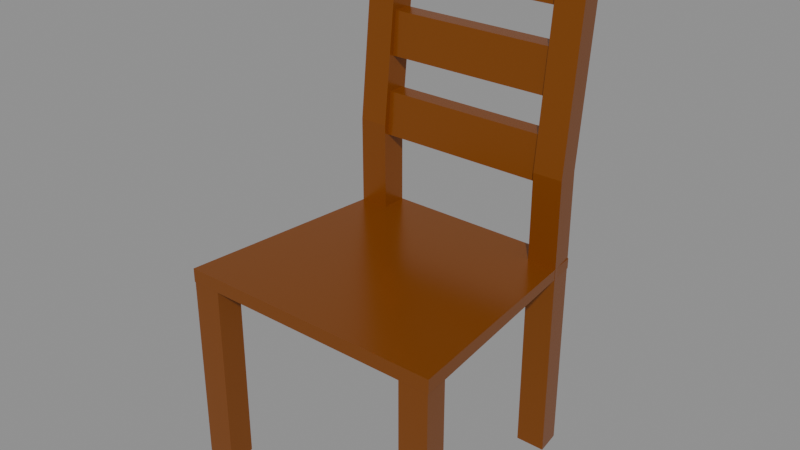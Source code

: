 # Source: Chair.blend  (saved by Blender 5.2.45; exported with 4.5.12 LTS)
import bpy
from mathutils import Matrix  # noqa: F401  (used for matrix-valued properties, if any)

bpy.ops.wm.read_factory_settings(use_empty=True)
scene = bpy.context.scene
scene.name = 'Scene'

# ---- materials (node trees are filled in below, after node groups)
mat_material = bpy.data.materials.new('Material')
mat_material.use_backface_culling = True

# ---- material node trees
mat_material.use_nodes = True; mat_material.node_tree.nodes.clear()
_N = mat_material.node_tree.nodes; _L = mat_material.node_tree.links
n0 = _N.new('ShaderNodeBsdfPrincipled'); n0.name = 'Principled BSDF'; n0.location = (10, 300)
n0.inputs[1].default_value = 0.4
n0.inputs[2].default_value = 0.2722
n0.inputs[10].default_value = 0.005
n1 = _N.new('ShaderNodeOutputMaterial'); n1.name = 'Material Output'; n1.location = (300, 300)
n2 = _N.new('ShaderNodeRGB'); n2.name = 'Color'; n2.location = (-440, 210)
n2.outputs[0].default_value = (0.2789, 0.08022, 0.007499, 1.0)
_L.new(n0.outputs[0], n1.inputs[0])
_L.new(n2.outputs[0], n0.inputs[0])
n1.is_active_output = True

# ---- meshes
me_chair = bpy.data.meshes.new('Chair')
me_chair.from_pydata([(0.3398, -0.1859, 5.856e-08), (0.4247, -0.1859, 0.6584), (0.4247, -0.1859, 5.856e-08), (0.3398, -0.1859, 0.6584), (0.3623, 0.5599, 1.577), (0.2774, 0.475, 1.577), (0.3735, 0.475, 1.577), (0.2774, 0.5599, 1.577), (0.4359, -0.2708, 0.6584), (0.4247, -0.1859, 5.856e-08), (0.4247, -0.1859, 0.6584), (0.4359, -0.2708, 5.856e-08), (-0.4392, -0.2722, 0.6656), (-0.3646, 0.4912, 0.6264), (-0.4392, -0.2722, 0.6206), (-0.3646, 0.4912, 0.6598), (0.3735, 0.475, 1.577), (0.3735, 0.406, 0.9443), (0.3623, 0.4908, 0.9443), (0.3623, 0.5599, 1.577), (-0.4392, -0.2722, 0.6206), (0.3646, 0.4912, 0.6264), (0.4392, -0.2722, 0.6206), (-0.3646, 0.4912, 0.6264), (-0.4265, -0.1859, 5.856e-08), (-0.4265, -0.1859, 0.6584), (-0.3416, -0.1859, 5.856e-08), (-0.3416, -0.1859, 0.6584), (0.4392, -0.2722, 0.6656), (0.3646, 0.4912, 0.6264), (0.3646, 0.4912, 0.6598), (0.4392, -0.2722, 0.6206), (-0.2792, 0.4908, 5.856e-08), (-0.2792, 0.406, 0.9443), (-0.2792, 0.406, 5.856e-08), (-0.2792, 0.4908, 0.9443), (-0.4377, -0.2708, 0.6584), (-0.4265, -0.1859, 5.856e-08), (-0.4377, -0.2708, 5.856e-08), (-0.4265, -0.1859, 0.6584), (-0.4392, -0.2722, 0.6656), (0.4392, -0.2722, 0.6656), (0.3646, 0.4912, 0.6598), (-0.3646, 0.4912, 0.6598), (-0.4377, -0.2708, 0.6584), (-0.4377, -0.2708, 5.856e-08), (-0.3416, -0.2708, 0.6584), (-0.3416, -0.2708, 5.856e-08), (0.2774, 0.475, 1.577), (0.2774, 0.4908, 0.9443), (0.2774, 0.406, 0.9443), (0.2774, 0.5599, 1.577), (0.3735, 0.406, 5.856e-08), (0.3735, 0.406, 0.9443), (0.2774, 0.406, 0.9443), (0.2774, 0.406, 5.856e-08), (0.316, 0.4854, 1.054), (-0.3306, 0.4854, 1.054), (0.316, 0.4332, 1.052), (-0.3306, 0.4332, 1.052), (-0.3753, 0.406, 0.9443), (-0.3641, 0.4908, 5.856e-08), (-0.3753, 0.406, 5.856e-08), (-0.3641, 0.4908, 0.9443), (0.2774, 0.406, 0.9443), (0.2774, 0.4908, 5.856e-08), (0.2774, 0.406, 5.856e-08), (0.2774, 0.4908, 0.9443), (0.316, 0.4332, 1.052), (-0.3306, 0.4211, 0.9106), (0.316, 0.4211, 0.9106), (-0.3306, 0.4332, 1.052), (-0.3753, 0.475, 1.577), (-0.2792, 0.475, 1.577), (-0.3641, 0.5599, 1.577), (-0.2792, 0.5599, 1.577), (-0.3306, 0.4717, 0.8934), (0.316, 0.4854, 1.054), (0.316, 0.4717, 0.8934), (-0.3306, 0.4854, 1.054), (-0.2792, 0.475, 1.577), (-0.2792, 0.5599, 1.577), (-0.3641, 0.5599, 1.577), (-0.3641, 0.4908, 0.9443), (-0.3753, 0.475, 1.577), (-0.3753, 0.406, 0.9443), (-0.3306, 0.4974, 1.147), (0.316, 0.511, 1.307), (0.316, 0.4974, 1.147), (-0.3306, 0.511, 1.307), (-0.3306, 0.4588, 1.305), (0.316, 0.4468, 1.164), (0.316, 0.4588, 1.305), (-0.3306, 0.4468, 1.164), (-0.3306, 0.4889, 1.559), (0.316, 0.4768, 1.417), (0.316, 0.4889, 1.559), (-0.3306, 0.4768, 1.417), (-0.3306, 0.5274, 1.4), (0.316, 0.5411, 1.56), (0.316, 0.5274, 1.4), (-0.3306, 0.5411, 1.56), (0.316, 0.5411, 1.56), (-0.3306, 0.5411, 1.56), (0.316, 0.4889, 1.559), (-0.3306, 0.4889, 1.559), (-0.3306, 0.4768, 1.417), (0.316, 0.5274, 1.4), (0.316, 0.4768, 1.417), (-0.3306, 0.5274, 1.4), (0.316, 0.511, 1.307), (-0.3306, 0.511, 1.307), (0.316, 0.4588, 1.305), (-0.3306, 0.4588, 1.305), (-0.3306, 0.4468, 1.164), (0.316, 0.4974, 1.147), (0.316, 0.4468, 1.164), (-0.3306, 0.4974, 1.147), (0.3735, 0.406, 0.9443), (0.3735, 0.406, 5.856e-08), (0.3623, 0.4908, 5.856e-08), (0.3623, 0.4908, 0.9443), (0.3398, -0.2708, 0.6584), (0.3398, -0.1859, 5.856e-08), (0.3398, -0.2708, 5.856e-08), (0.3398, -0.1859, 0.6584), (0.2774, 0.475, 1.577), (0.2774, 0.406, 0.9443), (0.3735, 0.475, 1.577), (0.3735, 0.406, 0.9443), (0.2774, 0.4908, 5.856e-08), (0.3623, 0.4908, 0.9443), (0.3623, 0.4908, 5.856e-08), (0.2774, 0.4908, 0.9443), (-0.3641, 0.4908, 0.9443), (-0.2792, 0.5599, 1.577), (-0.2792, 0.4908, 0.9443), (-0.3641, 0.5599, 1.577), (-0.3306, 0.4211, 0.9106), (0.316, 0.4717, 0.8934), (0.316, 0.4211, 0.9106), (-0.3306, 0.4717, 0.8934), (-0.2792, 0.475, 1.577), (-0.3753, 0.406, 0.9443), (-0.2792, 0.406, 0.9443), (-0.3753, 0.475, 1.577), (-0.3641, 0.4908, 5.856e-08), (-0.3641, 0.4908, 0.9443), (-0.2792, 0.4908, 5.856e-08), (-0.2792, 0.4908, 0.9443), (-0.3753, 0.406, 0.9443), (-0.3753, 0.406, 5.856e-08), (-0.2792, 0.406, 0.9443), (-0.2792, 0.406, 5.856e-08), (-0.3416, -0.1859, 5.856e-08), (-0.3416, -0.2708, 0.6584), (-0.3416, -0.2708, 5.856e-08), (-0.3416, -0.1859, 0.6584), (0.4359, -0.2708, 5.856e-08), (0.4359, -0.2708, 0.6584), (0.3398, -0.2708, 0.6584), (0.3398, -0.2708, 5.856e-08), (0.3646, 0.4912, 0.6264), (-0.3646, 0.4912, 0.6264), (-0.3646, 0.4912, 0.6598), (0.3646, 0.4912, 0.6598), (0.2774, 0.4908, 0.9443), (0.2774, 0.5599, 1.577), (0.3623, 0.4908, 0.9443), (0.3623, 0.5599, 1.577), (0.4392, -0.2722, 0.6656), (-0.4392, -0.2722, 0.6656), (-0.4392, -0.2722, 0.6206), (0.4392, -0.2722, 0.6206)], [], [(0, 1, 2), (1, 0, 3), (4, 5, 6), (5, 4, 7), (8, 9, 10), (8, 11, 9), (12, 13, 14), (13, 12, 15), (16, 17, 18), (16, 18, 19), (20, 21, 22), (21, 20, 23), (24, 25, 26), (26, 25, 27), (28, 29, 30), (29, 28, 31), (32, 33, 34), (33, 32, 35), (36, 37, 38), (37, 36, 39), (40, 41, 42), (40, 42, 43), (44, 45, 46), (46, 45, 47), (48, 49, 50), (49, 48, 51), (52, 53, 54), (54, 55, 52), (56, 57, 58), (59, 58, 57), (60, 61, 62), (61, 60, 63), (64, 65, 66), (65, 64, 67), (68, 69, 70), (69, 68, 71), (72, 73, 74), (73, 75, 74), (76, 77, 78), (77, 76, 79), (80, 33, 35), (80, 35, 81), (82, 83, 84), (85, 84, 83), (86, 87, 88), (87, 86, 89), (90, 91, 92), (91, 90, 93), (94, 95, 96), (95, 94, 97), (98, 99, 100), (99, 98, 101), (102, 103, 104), (105, 104, 103), (106, 107, 108), (107, 106, 109), (110, 111, 112), (113, 112, 111), (114, 115, 116), (115, 114, 117), (118, 119, 120), (118, 120, 121), (122, 123, 124), (123, 122, 125), (126, 127, 128), (128, 127, 129), (130, 131, 132), (131, 130, 133), (134, 135, 136), (135, 134, 137), (138, 139, 140), (139, 138, 141), (142, 143, 144), (143, 142, 145), (146, 147, 148), (148, 147, 149), (150, 151, 152), (152, 151, 153), (154, 155, 156), (155, 154, 157), (158, 159, 160), (160, 161, 158), (162, 163, 164), (162, 164, 165), (166, 167, 168), (168, 167, 169), (170, 171, 172), (170, 172, 173)])
me_chair.polygons.foreach_set('use_smooth', [0, 0, 0, 0, 0, 0, 0, 0, 0, 0, 0, 0, 0, 0, 0, 0, 0, 0, 0, 0, 0, 0, 0, 0, 0, 0, 0, 0, 0, 0, 0, 0, 0, 0, 0, 0, 0, 0, 0, 0, 0, 0, 0, 0, 0, 0, 0, 0, 0, 0, 0, 0, 0, 0, 0, 0, 1, 1, 0, 0, 0, 1, 0, 0, 0, 0, 0, 0, 0, 0, 0, 0, 0, 0, 0, 0, 0, 0, 0, 0, 0, 0, 0, 0, 0, 0, 0, 0])
_uv = me_chair.uv_layers.new(name='UVMap')
_uv.uv.foreach_set('vector', [0.2289, 0.2897, 0.2315, 0.2609, 0.2315, 0.2896, 0.2315, 0.2609, 0.2289, 0.2897, 0.2289, 0.261, 0.2107, 0.2723, 0.2144, 0.2686, 0.2144, 0.2728, 0.2144, 0.2686, 0.2107, 0.2723, 0.2107, 0.2686, 0.2549, 0.2698, 0.2583, 0.2411, 0.2583, 0.2696, 0.2549, 0.2698, 0.2549, 0.2412, 0.2583, 0.2411, 0.2703, 0.2891, 0.2437, 0.2874, 0.2703, 0.2872, 0.2437, 0.2874, 0.2703, 0.2891, 0.2437, 0.2889, 0.2846, 0.271, 0.2828, 0.2436, 0.2863, 0.2436, 0.2846, 0.271, 0.2863, 0.2436, 0.288, 0.271, 0.2774, 0.241, 0.2441, 0.2059, 0.2774, 0.2027, 0.2441, 0.2059, 0.2774, 0.241, 0.2441, 0.2377, 0.2468, 0.2411, 0.2468, 0.2698, 0.2443, 0.2411, 0.2443, 0.2411, 0.2468, 0.2698, 0.2443, 0.2698, 0.2221, 0.2609, 0.224, 0.2922, 0.2226, 0.2921, 0.224, 0.2922, 0.2221, 0.2609, 0.224, 0.261, 0.2828, 0.2027, 0.2775, 0.2436, 0.2792, 0.2027, 0.2775, 0.2436, 0.2828, 0.2027, 0.281, 0.2436, 0.2548, 0.2698, 0.2518, 0.2411, 0.2548, 0.2411, 0.2518, 0.2411, 0.2548, 0.2698, 0.2518, 0.2698, 0.244, 0.2027, 0.244, 0.241, 0.2107, 0.2377, 0.244, 0.2027, 0.2107, 0.2377, 0.2107, 0.206, 0.2662, 0.2698, 0.2662, 0.2411, 0.2703, 0.2698, 0.2703, 0.2698, 0.2662, 0.2411, 0.2703, 0.2411, 0.303, 0.2028, 0.3044, 0.2303, 0.3017, 0.2304, 0.3044, 0.2303, 0.303, 0.2028, 0.3057, 0.2027, 0.2931, 0.2715, 0.2927, 0.2304, 0.2968, 0.2303, 0.2968, 0.2303, 0.2972, 0.2715, 0.2931, 0.2715, 0.2174, 0.2891, 0.2174, 0.2609, 0.2197, 0.2891, 0.2197, 0.2609, 0.2197, 0.2891, 0.2174, 0.2609, 0.2973, 0.2304, 0.3016, 0.2715, 0.2986, 0.2716, 0.3016, 0.2715, 0.2973, 0.2304, 0.3003, 0.2303, 0.3017, 0.2304, 0.3057, 0.2715, 0.303, 0.2716, 0.3057, 0.2715, 0.3017, 0.2304, 0.3044, 0.2303, 0.2107, 0.2685, 0.2169, 0.2412, 0.2169, 0.2685, 0.2169, 0.2412, 0.2107, 0.2685, 0.2107, 0.2411, 0.2353, 0.2686, 0.2353, 0.2728, 0.2316, 0.2691, 0.2353, 0.2728, 0.2316, 0.2728, 0.2316, 0.2691, 0.2315, 0.2605, 0.2245, 0.2414, 0.2315, 0.2411, 0.2245, 0.2414, 0.2315, 0.2605, 0.2245, 0.2608, 0.2792, 0.271, 0.2775, 0.2436, 0.281, 0.2436, 0.2792, 0.271, 0.281, 0.2436, 0.2828, 0.271, 0.3016, 0.2027, 0.3003, 0.2303, 0.2986, 0.2028, 0.2973, 0.2304, 0.2986, 0.2028, 0.3003, 0.2303, 0.2174, 0.2414, 0.2244, 0.2605, 0.2174, 0.2608, 0.2244, 0.2605, 0.2174, 0.2414, 0.2244, 0.2411, 0.2378, 0.2411, 0.244, 0.2685, 0.2378, 0.2685, 0.244, 0.2685, 0.2378, 0.2411, 0.244, 0.2412, 0.2316, 0.2411, 0.2378, 0.2685, 0.2316, 0.2685, 0.2378, 0.2685, 0.2316, 0.2411, 0.2378, 0.2412, 0.2704, 0.2414, 0.2774, 0.2605, 0.2704, 0.2608, 0.2774, 0.2605, 0.2704, 0.2414, 0.2774, 0.2411, 0.2288, 0.2609, 0.2288, 0.2891, 0.2266, 0.2609, 0.2266, 0.2891, 0.2266, 0.2609, 0.2288, 0.2891, 0.2726, 0.2891, 0.2704, 0.2609, 0.2726, 0.2609, 0.2704, 0.2609, 0.2726, 0.2891, 0.2704, 0.2891, 0.2265, 0.2609, 0.2265, 0.2891, 0.2242, 0.2609, 0.2242, 0.2891, 0.2242, 0.2609, 0.2265, 0.2891, 0.2727, 0.2609, 0.2749, 0.2891, 0.2727, 0.2891, 0.2749, 0.2891, 0.2727, 0.2609, 0.2749, 0.2609, 0.2828, 0.2436, 0.2846, 0.2027, 0.288, 0.2027, 0.2828, 0.2436, 0.288, 0.2027, 0.2863, 0.2436, 0.2517, 0.2698, 0.249, 0.2411, 0.2517, 0.2411, 0.249, 0.2411, 0.2517, 0.2698, 0.249, 0.2698, 0.2972, 0.2027, 0.2968, 0.2303, 0.2931, 0.2027, 0.2931, 0.2027, 0.2968, 0.2303, 0.2927, 0.2304, 0.3097, 0.2027, 0.3058, 0.2438, 0.3071, 0.2027, 0.3058, 0.2438, 0.3097, 0.2027, 0.3084, 0.2439, 0.3123, 0.2439, 0.3111, 0.2715, 0.3098, 0.2438, 0.3111, 0.2715, 0.3123, 0.2439, 0.3136, 0.2715, 0.2198, 0.2609, 0.222, 0.2891, 0.2198, 0.2891, 0.222, 0.2891, 0.2198, 0.2609, 0.222, 0.2609, 0.2885, 0.2027, 0.2922, 0.2303, 0.2881, 0.2304, 0.2922, 0.2303, 0.2885, 0.2027, 0.2926, 0.2027, 0.3136, 0.2027, 0.3123, 0.2439, 0.3111, 0.2027, 0.3111, 0.2027, 0.3123, 0.2439, 0.3098, 0.2438, 0.2922, 0.2303, 0.2926, 0.2715, 0.2881, 0.2304, 0.2881, 0.2304, 0.2926, 0.2715, 0.2885, 0.2715, 0.262, 0.2411, 0.2584, 0.2697, 0.2584, 0.2412, 0.2584, 0.2697, 0.262, 0.2411, 0.262, 0.2696, 0.2661, 0.2411, 0.2661, 0.2698, 0.2621, 0.2698, 0.2621, 0.2698, 0.2621, 0.2411, 0.2661, 0.2411, 0.2765, 0.261, 0.2765, 0.2829, 0.275, 0.2829, 0.2765, 0.261, 0.275, 0.2829, 0.275, 0.2609, 0.3084, 0.2439, 0.3097, 0.2715, 0.3058, 0.2438, 0.3058, 0.2438, 0.3097, 0.2715, 0.3071, 0.2715, 0.2469, 0.2783, 0.2469, 0.2411, 0.2489, 0.2411, 0.2469, 0.2783, 0.2489, 0.2411, 0.2489, 0.2783])
me_chair.materials.append(mat_material)
me_chair.update()
me_chair.normals_split_custom_set([tuple(v) for v in zip(*[iter([0.0, 1.0, -6.668e-08, 0.0, 1.0, -6.668e-08, 0.0, 1.0, -6.668e-08, 0.0, 1.0, 0.0, 0.0, 1.0, 0.0, 0.0, 1.0, 0.0, 0.0, 0.0, 1.0, 0.0, 0.0, 1.0, 0.0, 0.0, 1.0, 0.0, 0.0, 1.0, 0.0, 0.0, 1.0, 0.0, 0.0, 1.0, 0.9913, 0.1314, 0.0, 0.9913, 0.1314, 0.0, 0.9913, 0.1314, 0.0, 0.9913, 0.1314, 0.0, 0.9913, 0.1314, 0.0, 0.9913, 0.1314, 0.0, -0.9953, 0.09723, -5.401e-08, -0.9953, 0.09723, -5.401e-08, -0.9953, 0.09723, -5.401e-08, -0.9953, 0.09723, 0.0, -0.9953, 0.09723, 0.0, -0.9953, 0.09723, 0.0, 0.9912, 0.1314, -0.01434, 0.9912, 0.1314, -0.01434, 0.9912, 0.1314, -0.01434, 0.9912, 0.1314, -0.01434, 0.9912, 0.1314, -0.01434, 0.9912, 0.1314, -0.01434, -8.888e-08, 0.007588, -1.0, -8.888e-08, 0.007588, -1.0, -8.888e-08, 0.007588, -1.0, 0.0, 0.007588, -1.0, 0.0, 0.007588, -1.0, 0.0, 0.007588, -1.0, 0.0, 1.0, 0.0, 0.0, 1.0, 0.0, 0.0, 1.0, 0.0, 0.0, 1.0, 0.0, 0.0, 1.0, 0.0, 0.0, 1.0, 0.0, 0.9953, 0.09723, 0.0, 0.9953, 0.09723, 0.0, 0.9953, 0.09723, 0.0, 0.9953, 0.09723, -5.401e-08, 0.9953, 0.09723, -5.401e-08, 0.9953, 0.09723, -5.401e-08, 1.0, 0.0, 0.0, 1.0, 0.0, 0.0, 1.0, 0.0, 0.0, 1.0, 0.0, 0.0, 1.0, 0.0, 0.0, 1.0, 0.0, 0.0, -0.9913, 0.1314, 0.0, -0.9913, 0.1314, 0.0, -0.9913, 0.1314, 0.0, -0.9913, 0.1314, 0.0, -0.9913, 0.1314, 0.0, -0.9913, 0.1314, 0.0, 0.0, 0.007588, 1.0, 0.0, 0.007588, 1.0, 0.0, 0.007588, 1.0, 0.0, 0.007588, 1.0, 0.0, 0.007588, 1.0, 0.0, 0.007588, 1.0, 0.0, -1.0, 0.0, 0.0, -1.0, 0.0, 0.0, -1.0, 0.0, 0.0, -1.0, 0.0, 0.0, -1.0, 0.0, 0.0, -1.0, 0.0, -1.0, 0.0, 0.0, -1.0, 0.0, 0.0, -1.0, 0.0, 0.0, -1.0, 0.0, 0.0, -1.0, 0.0, 0.0, -1.0, 0.0, 0.0, 0.0, -1.0, 0.0, 0.0, -1.0, 0.0, 0.0, -1.0, 0.0, 0.0, -1.0, 0.0, 0.0, -1.0, 0.0, 0.0, -1.0, 0.0, 0.0, -0.02991, 0.9996, 0.0, -0.02991, 0.9996, 0.0, -0.02991, 0.9996, 0.0, -0.02991, 0.9996, 0.0, -0.02991, 0.9996, 0.0, -0.02991, 0.9996, -0.9913, 0.1314, 0.0, -0.9913, 0.1314, 0.0, -0.9913, 0.1314, 0.0, -0.9913, 0.1314, 0.0, -0.9913, 0.1314, 0.0, -0.9913, 0.1314, 0.0, -1.0, 0.0, 0.0, -1.0, 0.0, 0.0, -1.0, 0.0, 0.0, -1.0, 0.0, 0.0, -1.0, 0.0, 0.0, -1.0, 0.0, 0.0, 0.0, -0.9964, 0.08479, 0.0, -0.9964, 0.08479, 0.0, -0.9964, 0.08479, 0.0, -0.9964, 0.08479, 0.0, -0.9964, 0.08479, 0.0, -0.9964, 0.08479, 0.0, 0.0, 1.0, 0.0, 0.0, 1.0, 0.0, 0.0, 1.0, 0.0, 0.0, 1.0, 0.0, 0.0, 1.0, 0.0, 0.0, 1.0, 0.0, 0.9964, -0.08479, 0.0, 0.9964, -0.08479, 0.0, 0.9964, -0.08479, 0.0, 0.9964, -0.08479, 0.0, 0.9964, -0.08479, 0.0, 0.9964, -0.08479, 1.0, 0.0, 0.0, 1.0, 0.0, 0.0, 1.0, 0.0, 0.0, 1.0, 0.0, 0.0, 1.0, 0.0, 0.0, 1.0, 0.0, 0.0, -0.9912, 0.1314, -0.01434, -0.9912, 0.1314, -0.01434, -0.9912, 0.1314, -0.01434, -0.9912, 0.1314, -0.01434, -0.9912, 0.1314, -0.01434, -0.9912, 0.1314, -0.01434, 0.0, 0.9964, -0.08479, 0.0, 0.9964, -0.08479, 0.0, 0.9964, -0.08479, 0.0, 0.9964, -0.08479, 0.0, 0.9964, -0.08479, 0.0, 0.9964, -0.08479, 0.0, -0.9964, 0.08479, 0.0, -0.9964, 0.08479, 0.0, -0.9964, 0.08479, 0.0, -0.9964, 0.08479, 0.0, -0.9964, 0.08479, 0.0, -0.9964, 0.08479, 0.0, -0.9964, 0.08479, 0.0, -0.9964, 0.08479, 0.0, -0.9964, 0.08479, 0.0, -0.9964, 0.08479, 0.0, -0.9964, 0.08479, 0.0, -0.9964, 0.08479, 0.0, 0.9964, -0.08479, 0.0, 0.9964, -0.08479, 0.0, 0.9964, -0.08479, 0.0, 0.9964, -0.08479, 0.0, 0.9964, -0.08479, 0.0, 0.9964, -0.08479, 0.0, -0.02991, 0.9996, 0.0, -0.02991, 0.9996, 0.0, -0.02991, 0.9996, 0.0, -0.02991, 0.9996, 0.0, -0.02991, 0.9996, 0.0, -0.02991, 0.9996, 0.0, -0.3216, -0.9469, 0.0, -0.3216, -0.9469, 0.0, -0.3216, -0.9469, 0.0, -0.3216, -0.9469, 0.0, -0.3216, -0.9469, 0.0, -0.3216, -0.9469, 0.0, -0.02991, 0.9996, 0.0, -0.02991, 0.9996, 0.0, -0.02991, 0.9996, 0.0, -0.02991, 0.9996, 0.0, -0.02991, 0.9996, 0.0, -0.02991, 0.9996, 0.0, -0.3216, -0.9469, 0.0, -0.3216, -0.9469, 0.0, -0.3216, -0.9469, 0.0, -0.3216, -0.9469, 0.0, -0.3216, -0.9469, 0.0, -0.3216, -0.9469, 0.9913, 0.1314, 0.0, 0.9913, 0.1314, 0.0, 0.9913, 0.1314, 0.0, 0.9913, 0.1314, 0.0, 0.9913, 0.1314, 0.0, 0.9913, 0.1314, 0.0, -1.0, 4.322e-14, 0.0, -1.0, 4.322e-14, 0.0, -1.0, 4.322e-14, 0.0, -1.0, 0.0, 0.0, -1.0, 0.0, 0.0, -1.0, 0.0, 0.0, 0.0, -0.9941, 0.1085, 0.0, -0.9941, 0.1085, 0.0, -0.9941, 0.1085, 0.0, -0.9941, 0.1085, 0.0, -0.9941, 0.1085, 0.0, -0.9941, 0.1085, 0.0, 1.0, 0.0, 0.0, 1.0, 0.0, 0.0, 1.0, 0.0, 0.0, 1.0, -9.298e-08, 0.0, 1.0, -9.298e-08, 0.0, 1.0, -9.298e-08, 0.0, 0.9941, -0.1085, 0.0, 0.9941, -0.1085, 0.0, 0.9941, -0.1085, 0.0, 0.9941, -0.1085, 0.0, 0.9941, -0.1085, 0.0, 0.9941, -0.1085, 0.0, -0.3216, -0.9469, 0.0, -0.3216, -0.9469, 0.0, -0.3216, -0.9469, 0.0, -0.3216, -0.9469, 0.0, -0.3216, -0.9469, 0.0, -0.3216, -0.9469, 0.0, -0.9941, 0.1085, 0.0, -0.9941, 0.1085, 0.0, -0.9941, 0.1085, 0.0, -0.9941, 0.1085, 0.0, -0.9941, 0.1085, 0.0, -0.9941, 0.1085, 0.0, 1.0, 0.0, 0.0, 1.0, 0.0, 0.0, 1.0, 0.0, 0.0, 1.0, -9.298e-08, 0.0, 1.0, -9.298e-08, 0.0, 1.0, -9.298e-08, 0.0, -1.0, 0.0, 0.0, -1.0, 0.0, 0.0, -1.0, 0.0, 0.0, -1.0, 0.0, 0.0, -1.0, 0.0, 0.0, -1.0, 0.0, 1.0, 0.0, 0.0, 1.0, 0.0, 0.0, 1.0, 0.0, 0.0, 1.0, 0.0, 0.0, 1.0, 0.0, 0.0, 1.0, 0.0, 0.0, 0.0, -1.0, 0.0, 0.0, -1.0, 0.0, 0.0, -1.0, 0.0, 0.0, -1.0, 5.888e-08, 0.0, -1.0, 5.888e-08, 0.0, -1.0, 5.888e-08, 0.0, 1.0, 0.0, 0.0, 1.0, 0.0, 0.0, 1.0, 0.0, 0.0, 1.0, 0.0, 0.0, 1.0, 0.0, 0.0, 1.0, 0.0, 0.0, 0.9941, -0.1085, 0.0, 0.9941, -0.1085, 0.0, 0.9941, -0.1085, 0.0, 0.9941, -0.1085, 0.0, 0.9941, -0.1085, 0.0, 0.9941, -0.1085, 3.393e-08, -1.0, 7.545e-07, 3.393e-08, -1.0, 7.545e-07, 3.393e-08, -1.0, 7.545e-07, 3.393e-08, -1.0, 1.509e-06, 3.393e-08, -1.0, 1.509e-06, 3.393e-08, -1.0, 1.509e-06])] * 3)])

# ---- objects
ob_chair = bpy.data.objects.new('Chair', me_chair)

# ---- transforms, parenting, visibility, modifiers, constraints
ob_chair.location = (0.0, 0.0, 0.0)
ob_chair.rotation_mode = 'QUATERNION'
ob_chair.rotation_quaternion = (1.0, 0.0, 0.0, 0.0)

# ---- collection membership
scene.collection.objects.link(ob_chair)

# ---- scene / render settings (as saved in the file)
scene.frame_start = 1; scene.frame_end = 250; scene.frame_set(1)
scene.render.engine = 'BLENDER_EEVEE_NEXT'
scene.render.bake_bias = 0.0
scene.render.bake_samples = 0
scene.render.compositor_device = 'GPU'
scene.eevee.use_volume_custom_range = False
scene.eevee.fast_gi_thickness_near = 0.1
scene.eevee.fast_gi_thickness_far = 0.0
scene.eevee.ray_tracing_options.screen_trace_thickness = 0.1
bpy.context.view_layer.update()

# ---- added for rendering (the .blend has no active camera and no usable light): camera, sun + grey world if the file has none
cam_auto = bpy.data.cameras.new('AutoCamera')
cam_auto.lens = 50.0
cam_auto.sensor_width = 36.0
cam_auto.clip_end = 1000.0
ob_auto_camera = bpy.data.objects.new('AutoCamera', cam_auto)
scene.collection.objects.link(ob_auto_camera)
ob_auto_camera.location = (1.83898, -2.06294, 2.25964)
ob_auto_camera.rotation_euler = (1.09748, -7.21219e-08, 0.694738)
scene.camera = ob_auto_camera
light_auto_sun = bpy.data.lights.new('AutoSun', 'SUN')
light_auto_sun.energy = 3.0
light_auto_sun.angle = 0.0523599
ob_auto_sun = bpy.data.objects.new('AutoSun', light_auto_sun)
scene.collection.objects.link(ob_auto_sun)
ob_auto_sun.rotation_euler = (0.872665, 0.174533, 0.523599)
if scene.world is None:
    world_auto = bpy.data.worlds.new('AutoWorld')
    world_auto.color = (0.3, 0.3, 0.3)
    scene.world = world_auto
bpy.context.view_layer.update()
